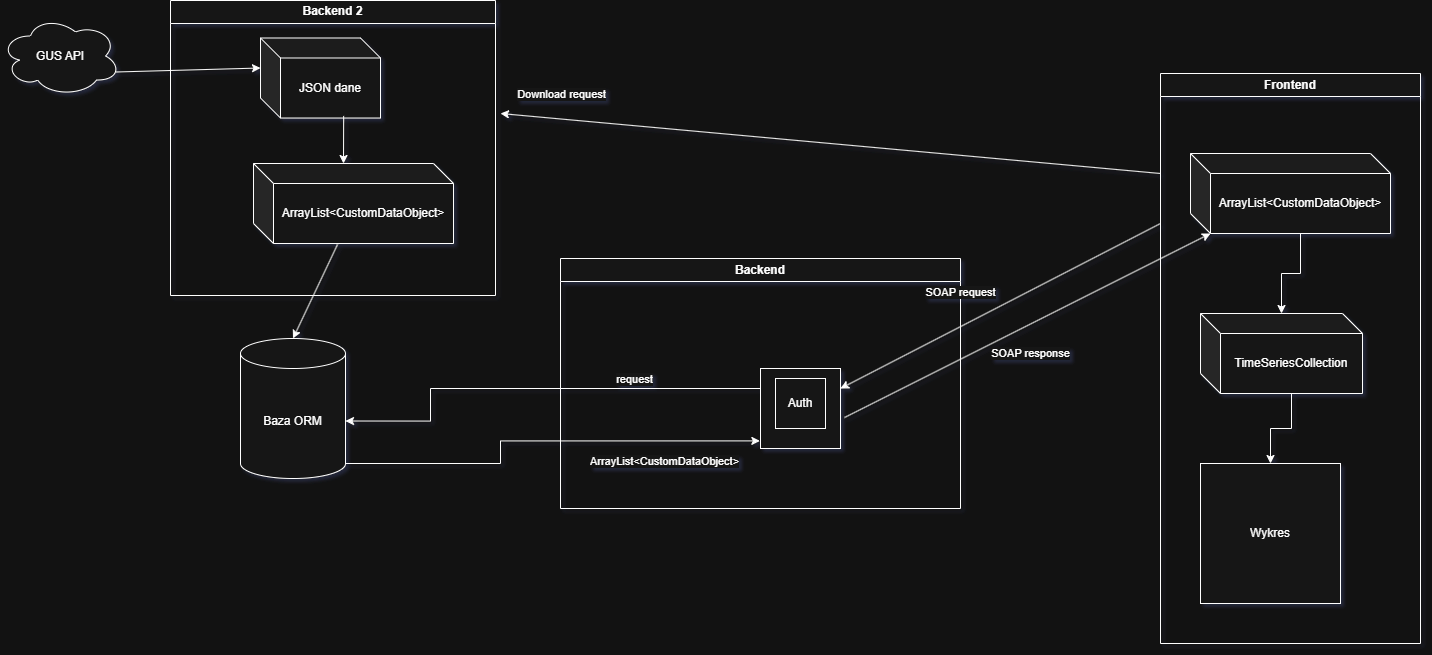

The diagram above was exported from draw.io. Its source (the exported page's mxGraphModel, read from the mxfile embedded in the PNG):
<mxGraphModel dx="2806" dy="1080" grid="1" gridSize="10" guides="1" tooltips="1" connect="1" arrows="1" fold="1" page="1" pageScale="1" pageWidth="827" pageHeight="1169" background="#ffffff" math="0" shadow="1">
  <root>
    <mxCell id="0" />
    <mxCell id="1" parent="0" />
    <mxCell id="ULba8d2TCE8me48ePCOG-23" value="&lt;div&gt;Backend&lt;/div&gt;" style="swimlane;whiteSpace=wrap;html=1;" parent="1" vertex="1">
      <mxGeometry x="-180" y="508" width="400" height="250" as="geometry">
        <mxRectangle x="-755" y="500" width="90" height="30" as="alternateBounds" />
      </mxGeometry>
    </mxCell>
    <mxCell id="ULba8d2TCE8me48ePCOG-38" value="" style="whiteSpace=wrap;html=1;aspect=fixed;" parent="ULba8d2TCE8me48ePCOG-23" vertex="1">
      <mxGeometry x="200" y="110" width="80" height="80" as="geometry" />
    </mxCell>
    <mxCell id="ULba8d2TCE8me48ePCOG-47" value="Auth" style="whiteSpace=wrap;html=1;aspect=fixed;" parent="ULba8d2TCE8me48ePCOG-23" vertex="1">
      <mxGeometry x="215" y="120" width="50" height="50" as="geometry" />
    </mxCell>
    <mxCell id="ULba8d2TCE8me48ePCOG-28" value="Frontend" style="swimlane;whiteSpace=wrap;html=1;" parent="1" vertex="1">
      <mxGeometry x="420" y="323" width="260" height="570" as="geometry" />
    </mxCell>
    <mxCell id="ULba8d2TCE8me48ePCOG-52" style="edgeStyle=orthogonalEdgeStyle;rounded=0;orthogonalLoop=1;jettySize=auto;html=1;exitX=0;exitY=0;exitDx=91;exitDy=80;exitPerimeter=0;" parent="ULba8d2TCE8me48ePCOG-28" source="ULba8d2TCE8me48ePCOG-29" target="ULba8d2TCE8me48ePCOG-51" edge="1">
      <mxGeometry relative="1" as="geometry" />
    </mxCell>
    <mxCell id="ULba8d2TCE8me48ePCOG-29" value="TimeSeriesCollection" style="shape=cube;whiteSpace=wrap;html=1;boundedLbl=1;backgroundOutline=1;darkOpacity=0.05;darkOpacity2=0.1;" parent="ULba8d2TCE8me48ePCOG-28" vertex="1">
      <mxGeometry x="40" y="240" width="162" height="80" as="geometry" />
    </mxCell>
    <mxCell id="ULba8d2TCE8me48ePCOG-50" style="edgeStyle=orthogonalEdgeStyle;rounded=0;orthogonalLoop=1;jettySize=auto;html=1;exitX=0;exitY=0;exitDx=110;exitDy=80;exitPerimeter=0;" parent="ULba8d2TCE8me48ePCOG-28" source="ULba8d2TCE8me48ePCOG-48" target="ULba8d2TCE8me48ePCOG-29" edge="1">
      <mxGeometry relative="1" as="geometry" />
    </mxCell>
    <mxCell id="ULba8d2TCE8me48ePCOG-48" value="ArrayList&amp;lt;CustomDataObject&amp;gt;" style="shape=cube;whiteSpace=wrap;html=1;boundedLbl=1;backgroundOutline=1;darkOpacity=0.05;darkOpacity2=0.1;" parent="ULba8d2TCE8me48ePCOG-28" vertex="1">
      <mxGeometry x="30" y="80" width="200" height="80" as="geometry" />
    </mxCell>
    <mxCell id="ULba8d2TCE8me48ePCOG-51" value="Wykres" style="whiteSpace=wrap;html=1;aspect=fixed;" parent="ULba8d2TCE8me48ePCOG-28" vertex="1">
      <mxGeometry x="40" y="390" width="140" height="140" as="geometry" />
    </mxCell>
    <mxCell id="ULba8d2TCE8me48ePCOG-43" style="edgeStyle=orthogonalEdgeStyle;rounded=0;orthogonalLoop=1;jettySize=auto;html=1;exitX=1;exitY=1;exitDx=0;exitDy=-15;exitPerimeter=0;entryX=-0.008;entryY=0.905;entryDx=0;entryDy=0;entryPerimeter=0;" parent="1" source="ULba8d2TCE8me48ePCOG-32" target="ULba8d2TCE8me48ePCOG-38" edge="1">
      <mxGeometry relative="1" as="geometry">
        <Array as="points">
          <mxPoint x="-240" y="713" />
          <mxPoint x="-240" y="690" />
        </Array>
      </mxGeometry>
    </mxCell>
    <mxCell id="ULba8d2TCE8me48ePCOG-45" value="ArrayList&amp;lt;CustomDataObject&amp;gt;" style="edgeLabel;html=1;align=center;verticalAlign=middle;resizable=0;points=[];" parent="ULba8d2TCE8me48ePCOG-43" vertex="1" connectable="0">
      <mxGeometry x="0.4941" y="-4" relative="1" as="geometry">
        <mxPoint x="15" y="16" as="offset" />
      </mxGeometry>
    </mxCell>
    <mxCell id="ULba8d2TCE8me48ePCOG-32" value="Baza ORM" style="shape=cylinder3;whiteSpace=wrap;html=1;boundedLbl=1;backgroundOutline=1;size=15;" parent="1" vertex="1">
      <mxGeometry x="-500" y="588" width="105" height="140" as="geometry" />
    </mxCell>
    <mxCell id="ULba8d2TCE8me48ePCOG-36" value="" style="endArrow=classic;html=1;rounded=0;exitX=0.42;exitY=1.013;exitDx=0;exitDy=0;exitPerimeter=0;entryX=0.5;entryY=0;entryDx=0;entryDy=0;entryPerimeter=0;" parent="1" source="ULba8d2TCE8me48ePCOG-34" target="ULba8d2TCE8me48ePCOG-32" edge="1">
      <mxGeometry width="50" height="50" relative="1" as="geometry">
        <mxPoint x="80" y="643" as="sourcePoint" />
        <mxPoint x="130" y="593" as="targetPoint" />
      </mxGeometry>
    </mxCell>
    <mxCell id="ULba8d2TCE8me48ePCOG-39" value="" style="endArrow=classic;html=1;rounded=0;entryX=1;entryY=0.25;entryDx=0;entryDy=0;" parent="1" target="ULba8d2TCE8me48ePCOG-38" edge="1">
      <mxGeometry width="50" height="50" relative="1" as="geometry">
        <mxPoint x="420" y="473" as="sourcePoint" />
        <mxPoint x="80" y="613" as="targetPoint" />
      </mxGeometry>
    </mxCell>
    <mxCell id="ULba8d2TCE8me48ePCOG-40" value="SOAP request" style="edgeLabel;html=1;align=center;verticalAlign=middle;resizable=0;points=[];" parent="ULba8d2TCE8me48ePCOG-39" vertex="1" connectable="0">
      <mxGeometry x="0.0041" y="2" relative="1" as="geometry">
        <mxPoint x="-40" y="-17" as="offset" />
      </mxGeometry>
    </mxCell>
    <mxCell id="ULba8d2TCE8me48ePCOG-42" style="edgeStyle=orthogonalEdgeStyle;rounded=0;orthogonalLoop=1;jettySize=auto;html=1;exitX=0;exitY=0.25;exitDx=0;exitDy=0;entryX=1;entryY=0;entryDx=0;entryDy=82.5;entryPerimeter=0;" parent="1" source="ULba8d2TCE8me48ePCOG-38" target="ULba8d2TCE8me48ePCOG-32" edge="1">
      <mxGeometry relative="1" as="geometry">
        <Array as="points">
          <mxPoint x="-310" y="638" />
          <mxPoint x="-310" y="671" />
        </Array>
      </mxGeometry>
    </mxCell>
    <mxCell id="ULba8d2TCE8me48ePCOG-44" value="request" style="edgeLabel;html=1;align=center;verticalAlign=middle;resizable=0;points=[];" parent="ULba8d2TCE8me48ePCOG-42" vertex="1" connectable="0">
      <mxGeometry x="-0.4978" y="1" relative="1" as="geometry">
        <mxPoint x="-14" y="-11" as="offset" />
      </mxGeometry>
    </mxCell>
    <mxCell id="ULba8d2TCE8me48ePCOG-46" value="" style="endArrow=classic;html=1;rounded=0;exitX=1.05;exitY=0.613;exitDx=0;exitDy=0;exitPerimeter=0;entryX=0;entryY=0;entryDx=20;entryDy=80;entryPerimeter=0;" parent="1" source="ULba8d2TCE8me48ePCOG-38" target="ULba8d2TCE8me48ePCOG-48" edge="1">
      <mxGeometry width="50" height="50" relative="1" as="geometry">
        <mxPoint x="80" y="643" as="sourcePoint" />
        <mxPoint x="420" y="503" as="targetPoint" />
      </mxGeometry>
    </mxCell>
    <mxCell id="ULba8d2TCE8me48ePCOG-49" value="SOAP response" style="edgeLabel;html=1;align=center;verticalAlign=middle;resizable=0;points=[];" parent="ULba8d2TCE8me48ePCOG-46" vertex="1" connectable="0">
      <mxGeometry x="-0.251" y="-4" relative="1" as="geometry">
        <mxPoint x="47" as="offset" />
      </mxGeometry>
    </mxCell>
    <mxCell id="ULba8d2TCE8me48ePCOG-56" value="Backend 2" style="swimlane;whiteSpace=wrap;html=1;" parent="1" vertex="1">
      <mxGeometry x="-570" y="250" width="325" height="295" as="geometry" />
    </mxCell>
    <mxCell id="ULba8d2TCE8me48ePCOG-34" value="ArrayList&amp;lt;CustomDataObject&amp;gt;" style="shape=cube;whiteSpace=wrap;html=1;boundedLbl=1;backgroundOutline=1;darkOpacity=0.05;darkOpacity2=0.1;" parent="ULba8d2TCE8me48ePCOG-56" vertex="1">
      <mxGeometry x="83" y="163" width="200" height="80" as="geometry" />
    </mxCell>
    <mxCell id="ULba8d2TCE8me48ePCOG-26" value="JSON dane" style="shape=cube;whiteSpace=wrap;html=1;boundedLbl=1;backgroundOutline=1;darkOpacity=0.05;darkOpacity2=0.1;" parent="ULba8d2TCE8me48ePCOG-56" vertex="1">
      <mxGeometry x="90" y="37.5" width="120" height="80" as="geometry" />
    </mxCell>
    <mxCell id="ULba8d2TCE8me48ePCOG-35" value="" style="endArrow=classic;html=1;rounded=0;exitX=0.693;exitY=0.974;exitDx=0;exitDy=0;exitPerimeter=0;entryX=0;entryY=0;entryDx=90;entryDy=0;entryPerimeter=0;" parent="ULba8d2TCE8me48ePCOG-56" source="ULba8d2TCE8me48ePCOG-26" target="ULba8d2TCE8me48ePCOG-34" edge="1">
      <mxGeometry width="50" height="50" relative="1" as="geometry">
        <mxPoint x="740" y="397.5" as="sourcePoint" />
        <mxPoint x="790" y="347.5" as="targetPoint" />
      </mxGeometry>
    </mxCell>
    <mxCell id="ULba8d2TCE8me48ePCOG-57" value="" style="endArrow=classic;html=1;rounded=0;" parent="1" edge="1">
      <mxGeometry width="50" height="50" relative="1" as="geometry">
        <mxPoint x="420" y="423" as="sourcePoint" />
        <mxPoint x="-240" y="363" as="targetPoint" />
      </mxGeometry>
    </mxCell>
    <mxCell id="ULba8d2TCE8me48ePCOG-58" value="Download request" style="edgeLabel;html=1;align=center;verticalAlign=middle;resizable=0;points=[];" parent="ULba8d2TCE8me48ePCOG-57" vertex="1" connectable="0">
      <mxGeometry x="-0.0087" y="-1" relative="1" as="geometry">
        <mxPoint x="-273" y="-49" as="offset" />
      </mxGeometry>
    </mxCell>
    <mxCell id="ULba8d2TCE8me48ePCOG-25" value="GUS API" style="ellipse;shape=cloud;whiteSpace=wrap;html=1;" parent="1" vertex="1">
      <mxGeometry x="-740" y="265.5" width="120" height="80" as="geometry" />
    </mxCell>
    <mxCell id="ULba8d2TCE8me48ePCOG-27" value="" style="endArrow=classic;html=1;rounded=0;exitX=0.96;exitY=0.7;exitDx=0;exitDy=0;exitPerimeter=0;entryX=0;entryY=0;entryDx=0;entryDy=30;entryPerimeter=0;" parent="1" source="ULba8d2TCE8me48ePCOG-25" target="ULba8d2TCE8me48ePCOG-26" edge="1">
      <mxGeometry width="50" height="50" relative="1" as="geometry">
        <mxPoint x="-320" y="443" as="sourcePoint" />
        <mxPoint y="613" as="targetPoint" />
      </mxGeometry>
    </mxCell>
  </root>
</mxGraphModel>